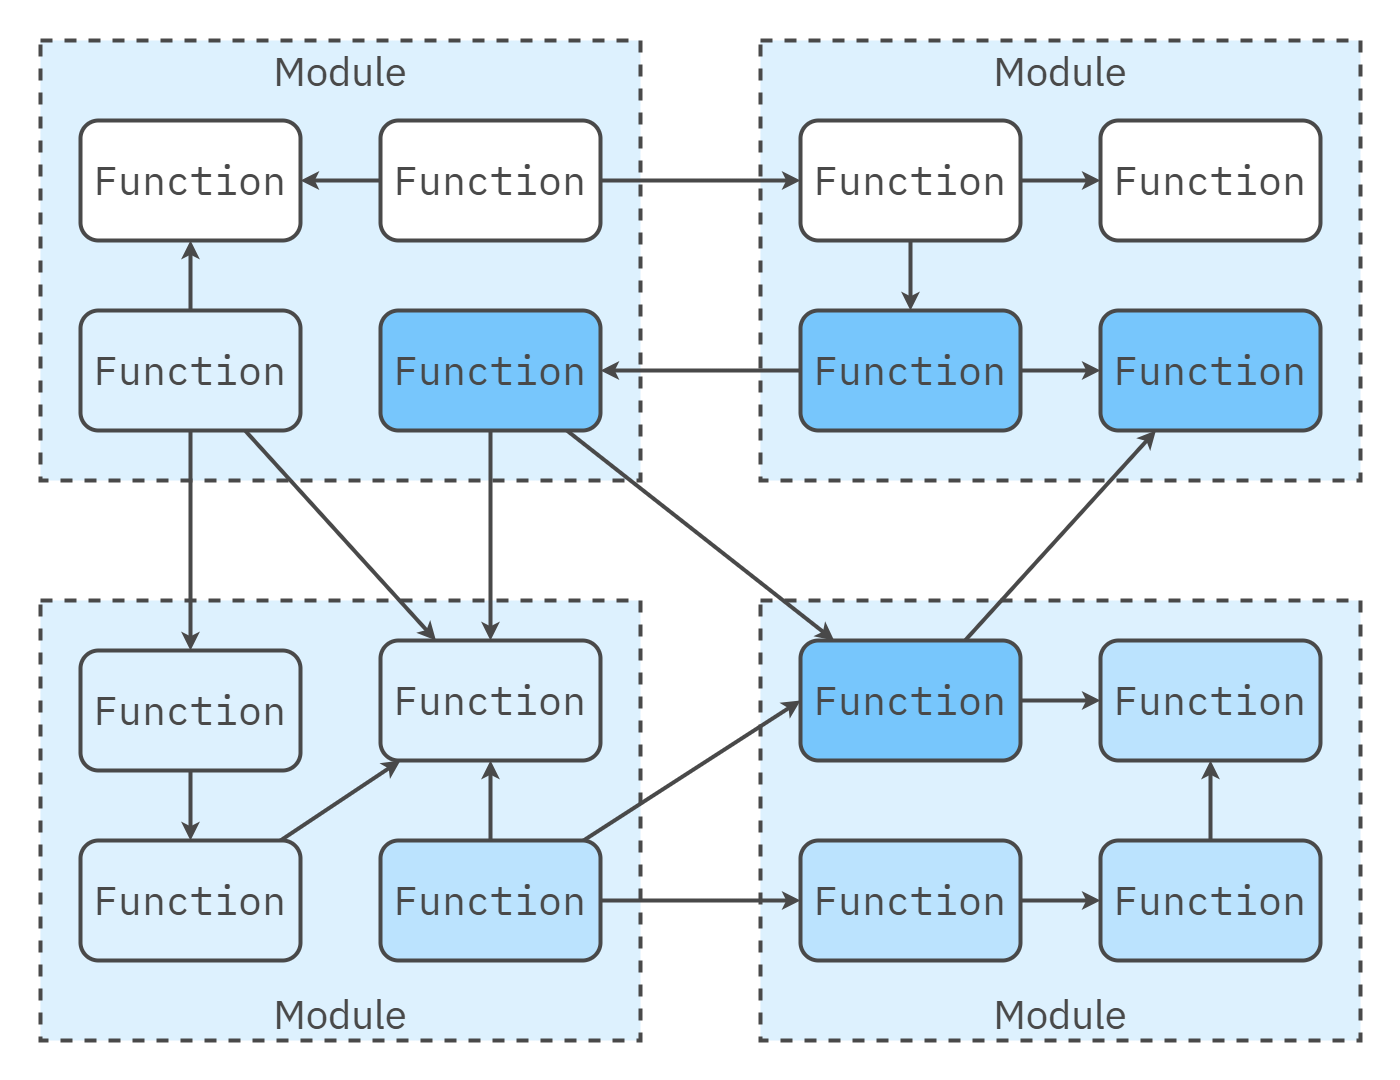

The diagram above was exported from draw.io. Its source (the exported page's mxGraphModel, read from the mxfile embedded in the PNG):
<mxGraphModel dx="2559" dy="1360" grid="1" gridSize="10" guides="1" tooltips="1" connect="1" arrows="1" fold="1" page="1" pageScale="1" pageWidth="1600" pageHeight="840" math="0" shadow="0">
  <root>
    <mxCell id="0" />
    <mxCell id="1" parent="0" />
    <mxCell id="Az0bFYg64EQcbs3Bumrs-12" value="" style="rounded=0;whiteSpace=wrap;html=1;strokeColor=none;strokeWidth=4;align=center;verticalAlign=middle;fontFamily=IBM Plex Sans;fontSource=https%3A%2F%2Ffonts.googleapis.com%2Fcss%3Ffamily%3DIBM%2BPlex%2BSans;fontSize=64;fontColor=#494949;fillColor=none;movable=1;resizable=1;rotatable=1;deletable=1;editable=1;locked=0;connectable=1;" parent="1" vertex="1">
      <mxGeometry x="-360" y="-240" width="1400" height="1080" as="geometry" />
    </mxCell>
    <mxCell id="181" value="Module" style="rounded=0;whiteSpace=wrap;html=1;fillColor=#DDF1FE;strokeColor=#494949;strokeWidth=4;perimeterSpacing=1;dashed=1;movable=1;resizable=1;rotatable=1;deletable=1;editable=1;locked=0;connectable=1;verticalAlign=top;fontSize=40;fontFamily=IBM Plex Sans;fontSource=https%3A%2F%2Ffonts.googleapis.com%2Fcss%3Ffamily%3DIBM%2BPlex%2BSans;fontColor=#494949;rotation=0;" parent="1" vertex="1">
      <mxGeometry x="400" y="-200" width="600" height="440" as="geometry" />
    </mxCell>
    <mxCell id="248" value="Module" style="rounded=0;whiteSpace=wrap;html=1;fillColor=#DDF1FE;strokeColor=#494949;strokeWidth=4;perimeterSpacing=1;dashed=1;movable=1;resizable=1;rotatable=1;deletable=1;editable=1;locked=0;connectable=1;verticalAlign=top;fontSize=40;fontFamily=IBM Plex Sans;fontSource=https%3A%2F%2Ffonts.googleapis.com%2Fcss%3Ffamily%3DIBM%2BPlex%2BSans;fontColor=#494949;" parent="1" vertex="1">
      <mxGeometry x="-320" y="-200" width="600" height="440" as="geometry" />
    </mxCell>
    <mxCell id="249" value="Module" style="rounded=0;whiteSpace=wrap;html=1;fillColor=#DDF1FE;strokeColor=#494949;strokeWidth=4;perimeterSpacing=1;dashed=1;movable=1;resizable=1;rotatable=1;deletable=1;editable=1;locked=0;connectable=1;verticalAlign=bottom;fontSize=40;fontFamily=IBM Plex Sans;fontSource=https%3A%2F%2Ffonts.googleapis.com%2Fcss%3Ffamily%3DIBM%2BPlex%2BSans;fontColor=#494949;" parent="1" vertex="1">
      <mxGeometry x="-320" y="360" width="600" height="440" as="geometry" />
    </mxCell>
    <mxCell id="250" value="Module" style="rounded=0;whiteSpace=wrap;html=1;fillColor=#DDF1FE;strokeColor=#494949;strokeWidth=4;perimeterSpacing=1;dashed=1;movable=1;resizable=1;rotatable=1;deletable=1;editable=1;locked=0;connectable=1;verticalAlign=bottom;fontSize=40;fontFamily=IBM Plex Sans;fontSource=https%3A%2F%2Ffonts.googleapis.com%2Fcss%3Ffamily%3DIBM%2BPlex%2BSans;fontColor=#494949;rotation=0;" parent="1" vertex="1">
      <mxGeometry x="400" y="360" width="600" height="440" as="geometry" />
    </mxCell>
    <mxCell id="253" style="edgeStyle=none;html=1;strokeColor=#494949;strokeWidth=4;" parent="1" source="241" target="251" edge="1">
      <mxGeometry relative="1" as="geometry" />
    </mxCell>
    <mxCell id="254" style="edgeStyle=none;html=1;strokeColor=#494949;strokeWidth=4;entryX=0;entryY=0.5;entryDx=0;entryDy=0;" parent="1" source="241" target="256" edge="1">
      <mxGeometry relative="1" as="geometry" />
    </mxCell>
    <mxCell id="241" value="&lt;span style=&quot;font-size: 40px;&quot;&gt;Function&lt;/span&gt;" style="rounded=1;whiteSpace=wrap;html=1;fillColor=#FFFFFF;strokeColor=#494949;strokeWidth=4;verticalAlign=middle;labelPosition=center;verticalLabelPosition=middle;align=center;spacing=0;spacingTop=-3;fontFamily=IBM Plex Mono;fontSize=24;fontSource=https%3A%2F%2Ffonts.googleapis.com%2Fcss%3Ffamily%3DIBM%2BPlex%2BMono;fontStyle=0;fontColor=#494949;" parent="1" vertex="1">
      <mxGeometry x="20" y="-120" width="220" height="120" as="geometry" />
    </mxCell>
    <mxCell id="251" value="&lt;span style=&quot;font-size: 40px;&quot;&gt;Function&lt;/span&gt;" style="rounded=1;whiteSpace=wrap;html=1;fillColor=#FFFFFF;strokeColor=#494949;strokeWidth=4;verticalAlign=middle;labelPosition=center;verticalLabelPosition=middle;align=center;spacing=0;spacingTop=-3;fontFamily=IBM Plex Mono;fontSize=24;fontSource=https%3A%2F%2Ffonts.googleapis.com%2Fcss%3Ffamily%3DIBM%2BPlex%2BMono;fontStyle=0;fontColor=#494949;" parent="1" vertex="1">
      <mxGeometry x="-280" y="-120" width="220" height="120" as="geometry" />
    </mxCell>
    <mxCell id="258" style="edgeStyle=none;shape=connector;rounded=1;html=1;strokeColor=#494949;strokeWidth=4;align=center;verticalAlign=middle;fontFamily=Helvetica;fontSize=11;fontColor=default;labelBackgroundColor=default;endArrow=classic;exitX=1;exitY=0.5;exitDx=0;exitDy=0;entryX=0;entryY=0.5;entryDx=0;entryDy=0;" parent="1" source="256" target="252" edge="1">
      <mxGeometry relative="1" as="geometry" />
    </mxCell>
    <mxCell id="292" style="edgeStyle=none;shape=connector;rounded=1;html=1;strokeColor=#494949;strokeWidth=4;align=center;verticalAlign=middle;fontFamily=Helvetica;fontSize=11;fontColor=default;labelBackgroundColor=default;endArrow=classic;" parent="1" source="264" target="287" edge="1">
      <mxGeometry relative="1" as="geometry" />
    </mxCell>
    <mxCell id="252" value="&lt;span style=&quot;font-size: 40px;&quot;&gt;Function&lt;/span&gt;" style="rounded=1;whiteSpace=wrap;html=1;fillColor=#FFFFFF;strokeColor=#494949;strokeWidth=4;verticalAlign=middle;labelPosition=center;verticalLabelPosition=middle;align=center;spacing=0;spacingTop=-3;fontFamily=IBM Plex Mono;fontSize=24;fontSource=https%3A%2F%2Ffonts.googleapis.com%2Fcss%3Ffamily%3DIBM%2BPlex%2BMono;fontStyle=0;fontColor=#494949;" parent="1" vertex="1">
      <mxGeometry x="740" y="-120" width="220" height="120" as="geometry" />
    </mxCell>
    <mxCell id="289" style="edgeStyle=none;shape=connector;rounded=1;html=1;strokeColor=#494949;strokeWidth=4;align=center;verticalAlign=middle;fontFamily=Helvetica;fontSize=11;fontColor=default;labelBackgroundColor=default;endArrow=classic;" parent="1" source="256" target="262" edge="1">
      <mxGeometry relative="1" as="geometry" />
    </mxCell>
    <mxCell id="256" value="&lt;span style=&quot;font-size: 40px;&quot;&gt;Function&lt;/span&gt;" style="rounded=1;whiteSpace=wrap;html=1;fillColor=#FFFFFF;strokeColor=#494949;strokeWidth=4;verticalAlign=middle;labelPosition=center;verticalLabelPosition=middle;align=center;spacing=0;spacingTop=-3;fontFamily=IBM Plex Mono;fontSize=24;fontSource=https%3A%2F%2Ffonts.googleapis.com%2Fcss%3Ffamily%3DIBM%2BPlex%2BMono;fontStyle=0;fontColor=#494949;" parent="1" vertex="1">
      <mxGeometry x="440" y="-120" width="220" height="120" as="geometry" />
    </mxCell>
    <mxCell id="260" style="edgeStyle=none;html=1;strokeColor=#494949;strokeWidth=4;" parent="1" source="262" target="264" edge="1">
      <mxGeometry relative="1" as="geometry" />
    </mxCell>
    <mxCell id="261" style="edgeStyle=none;html=1;strokeColor=#494949;strokeWidth=4;entryX=0;entryY=0.5;entryDx=0;entryDy=0;" parent="1" source="262" target="267" edge="1">
      <mxGeometry relative="1" as="geometry" />
    </mxCell>
    <mxCell id="262" value="&lt;span style=&quot;font-size: 40px;&quot;&gt;Function&lt;/span&gt;" style="rounded=1;whiteSpace=wrap;html=1;fillColor=#77C6FC;strokeColor=#494949;strokeWidth=4;verticalAlign=middle;labelPosition=center;verticalLabelPosition=middle;align=center;spacing=0;spacingTop=-3;fontFamily=IBM Plex Mono;fontSize=24;fontSource=https%3A%2F%2Ffonts.googleapis.com%2Fcss%3Ffamily%3DIBM%2BPlex%2BMono;fontStyle=0;fontColor=#494949;" parent="1" vertex="1">
      <mxGeometry x="440" y="70" width="220" height="120" as="geometry" />
    </mxCell>
    <mxCell id="263" style="edgeStyle=none;html=1;strokeColor=#494949;strokeWidth=4;" parent="1" source="264" target="266" edge="1">
      <mxGeometry relative="1" as="geometry" />
    </mxCell>
    <mxCell id="264" value="&lt;span style=&quot;font-size: 40px;&quot;&gt;Function&lt;/span&gt;" style="rounded=1;whiteSpace=wrap;html=1;fillColor=#77C6FC;strokeColor=#494949;strokeWidth=4;verticalAlign=middle;labelPosition=center;verticalLabelPosition=middle;align=center;spacing=0;spacingTop=-3;fontFamily=IBM Plex Mono;fontSize=24;fontSource=https%3A%2F%2Ffonts.googleapis.com%2Fcss%3Ffamily%3DIBM%2BPlex%2BMono;fontStyle=0;fontColor=#494949;" parent="1" vertex="1">
      <mxGeometry x="20" y="70" width="220" height="120" as="geometry" />
    </mxCell>
    <mxCell id="265" style="edgeStyle=none;shape=connector;rounded=1;html=1;strokeColor=#494949;strokeWidth=4;align=center;verticalAlign=middle;fontFamily=Helvetica;fontSize=11;fontColor=default;labelBackgroundColor=default;endArrow=classic;" parent="1" source="266" target="267" edge="1">
      <mxGeometry relative="1" as="geometry" />
    </mxCell>
    <mxCell id="290" style="edgeStyle=none;shape=connector;rounded=1;html=1;strokeColor=#494949;strokeWidth=4;align=center;verticalAlign=middle;fontFamily=Helvetica;fontSize=11;fontColor=default;labelBackgroundColor=default;endArrow=classic;" parent="1" source="266" target="279" edge="1">
      <mxGeometry relative="1" as="geometry" />
    </mxCell>
    <mxCell id="266" value="&lt;span style=&quot;font-size: 40px;&quot;&gt;Function&lt;/span&gt;" style="rounded=1;whiteSpace=wrap;html=1;fillColor=#77C6FC;strokeColor=#494949;strokeWidth=4;verticalAlign=middle;labelPosition=center;verticalLabelPosition=middle;align=center;spacing=0;spacingTop=-3;fontFamily=IBM Plex Mono;fontSize=24;fontSource=https%3A%2F%2Ffonts.googleapis.com%2Fcss%3Ffamily%3DIBM%2BPlex%2BMono;fontStyle=0;fontColor=#494949;" parent="1" vertex="1">
      <mxGeometry x="440" y="400" width="220" height="120" as="geometry" />
    </mxCell>
    <mxCell id="267" value="&lt;span style=&quot;font-size: 40px;&quot;&gt;Function&lt;/span&gt;" style="rounded=1;whiteSpace=wrap;html=1;fillColor=#77C6FC;strokeColor=#494949;strokeWidth=4;verticalAlign=middle;labelPosition=center;verticalLabelPosition=middle;align=center;spacing=0;spacingTop=-3;fontFamily=IBM Plex Mono;fontSize=24;fontSource=https%3A%2F%2Ffonts.googleapis.com%2Fcss%3Ffamily%3DIBM%2BPlex%2BMono;fontStyle=0;fontColor=#494949;" parent="1" vertex="1">
      <mxGeometry x="740" y="70" width="220" height="120" as="geometry" />
    </mxCell>
    <mxCell id="272" style="edgeStyle=none;html=1;strokeColor=#494949;strokeWidth=4;" parent="1" source="274" target="276" edge="1">
      <mxGeometry relative="1" as="geometry" />
    </mxCell>
    <mxCell id="273" style="edgeStyle=none;html=1;strokeColor=#494949;strokeWidth=4;entryX=0;entryY=0.5;entryDx=0;entryDy=0;" parent="1" source="274" target="266" edge="1">
      <mxGeometry relative="1" as="geometry" />
    </mxCell>
    <mxCell id="274" value="&lt;span style=&quot;font-size: 40px;&quot;&gt;Function&lt;/span&gt;" style="rounded=1;whiteSpace=wrap;html=1;fillColor=#BBE3FE;strokeColor=#494949;strokeWidth=4;verticalAlign=middle;labelPosition=center;verticalLabelPosition=middle;align=center;spacing=0;spacingTop=-3;fontFamily=IBM Plex Mono;fontSize=24;fontSource=https%3A%2F%2Ffonts.googleapis.com%2Fcss%3Ffamily%3DIBM%2BPlex%2BMono;fontStyle=0;fontColor=#494949;" parent="1" vertex="1">
      <mxGeometry x="20" y="600" width="220" height="120" as="geometry" />
    </mxCell>
    <mxCell id="275" style="edgeStyle=none;html=1;strokeColor=#494949;strokeWidth=4;" parent="1" source="276" target="278" edge="1">
      <mxGeometry relative="1" as="geometry" />
    </mxCell>
    <mxCell id="291" style="edgeStyle=none;shape=connector;rounded=1;html=1;strokeColor=#494949;strokeWidth=4;align=center;verticalAlign=middle;fontFamily=Helvetica;fontSize=11;fontColor=default;labelBackgroundColor=default;endArrow=classic;" parent="1" source="274" target="287" edge="1">
      <mxGeometry relative="1" as="geometry" />
    </mxCell>
    <mxCell id="276" value="&lt;span style=&quot;font-size: 40px;&quot;&gt;Function&lt;/span&gt;" style="rounded=1;whiteSpace=wrap;html=1;fillColor=#BBE3FE;strokeColor=#494949;strokeWidth=4;verticalAlign=middle;labelPosition=center;verticalLabelPosition=middle;align=center;spacing=0;spacingTop=-3;fontFamily=IBM Plex Mono;fontSize=24;fontSource=https%3A%2F%2Ffonts.googleapis.com%2Fcss%3Ffamily%3DIBM%2BPlex%2BMono;fontStyle=0;fontColor=#494949;" parent="1" vertex="1">
      <mxGeometry x="440" y="600" width="220" height="120" as="geometry" />
    </mxCell>
    <mxCell id="277" style="edgeStyle=none;shape=connector;rounded=1;html=1;strokeColor=#494949;strokeWidth=4;align=center;verticalAlign=middle;fontFamily=Helvetica;fontSize=11;fontColor=default;labelBackgroundColor=default;endArrow=classic;" parent="1" source="278" target="279" edge="1">
      <mxGeometry relative="1" as="geometry" />
    </mxCell>
    <mxCell id="278" value="&lt;span style=&quot;font-size: 40px;&quot;&gt;Function&lt;/span&gt;" style="rounded=1;whiteSpace=wrap;html=1;fillColor=#BBE3FE;strokeColor=#494949;strokeWidth=4;verticalAlign=middle;labelPosition=center;verticalLabelPosition=middle;align=center;spacing=0;spacingTop=-3;fontFamily=IBM Plex Mono;fontSize=24;fontSource=https%3A%2F%2Ffonts.googleapis.com%2Fcss%3Ffamily%3DIBM%2BPlex%2BMono;fontStyle=0;fontColor=#494949;" parent="1" vertex="1">
      <mxGeometry x="740" y="600" width="220" height="120" as="geometry" />
    </mxCell>
    <mxCell id="279" value="&lt;span style=&quot;font-size: 40px;&quot;&gt;Function&lt;/span&gt;" style="rounded=1;whiteSpace=wrap;html=1;fillColor=#BBE3FE;strokeColor=#494949;strokeWidth=4;verticalAlign=middle;labelPosition=center;verticalLabelPosition=middle;align=center;spacing=0;spacingTop=-3;fontFamily=IBM Plex Mono;fontSize=24;fontSource=https%3A%2F%2Ffonts.googleapis.com%2Fcss%3Ffamily%3DIBM%2BPlex%2BMono;fontStyle=0;fontColor=#494949;" parent="1" vertex="1">
      <mxGeometry x="740" y="400" width="220" height="120" as="geometry" />
    </mxCell>
    <mxCell id="280" style="edgeStyle=none;html=1;strokeColor=#494949;strokeWidth=4;" parent="1" source="282" target="284" edge="1">
      <mxGeometry relative="1" as="geometry" />
    </mxCell>
    <mxCell id="281" style="edgeStyle=none;html=1;strokeColor=#494949;strokeWidth=4;" parent="1" source="282" target="287" edge="1">
      <mxGeometry relative="1" as="geometry" />
    </mxCell>
    <mxCell id="288" style="edgeStyle=none;shape=connector;rounded=1;html=1;strokeColor=#494949;strokeWidth=4;align=center;verticalAlign=middle;fontFamily=Helvetica;fontSize=11;fontColor=default;labelBackgroundColor=default;endArrow=classic;" parent="1" source="282" target="251" edge="1">
      <mxGeometry relative="1" as="geometry">
        <mxPoint x="-50" y="320" as="targetPoint" />
      </mxGeometry>
    </mxCell>
    <mxCell id="282" value="&lt;span style=&quot;font-size: 40px;&quot;&gt;Function&lt;/span&gt;" style="rounded=1;whiteSpace=wrap;html=1;fillColor=#DDF1FE;strokeColor=#494949;strokeWidth=4;verticalAlign=middle;labelPosition=center;verticalLabelPosition=middle;align=center;spacing=0;spacingTop=-3;fontFamily=IBM Plex Mono;fontSize=24;fontSource=https%3A%2F%2Ffonts.googleapis.com%2Fcss%3Ffamily%3DIBM%2BPlex%2BMono;fontStyle=0;fontColor=#494949;" parent="1" vertex="1">
      <mxGeometry x="-280" y="70" width="220" height="120" as="geometry" />
    </mxCell>
    <mxCell id="283" style="edgeStyle=none;html=1;strokeColor=#494949;strokeWidth=4;" parent="1" source="284" target="286" edge="1">
      <mxGeometry relative="1" as="geometry" />
    </mxCell>
    <mxCell id="284" value="&lt;span style=&quot;font-size: 40px;&quot;&gt;Function&lt;/span&gt;" style="rounded=1;whiteSpace=wrap;html=1;fillColor=#DDF1FE;strokeColor=#494949;strokeWidth=4;verticalAlign=middle;labelPosition=center;verticalLabelPosition=middle;align=center;spacing=0;spacingTop=-3;fontFamily=IBM Plex Mono;fontSize=24;fontSource=https%3A%2F%2Ffonts.googleapis.com%2Fcss%3Ffamily%3DIBM%2BPlex%2BMono;fontStyle=0;fontColor=#494949;" parent="1" vertex="1">
      <mxGeometry x="-280" y="410" width="220" height="120" as="geometry" />
    </mxCell>
    <mxCell id="285" style="edgeStyle=none;shape=connector;rounded=1;html=1;strokeColor=#494949;strokeWidth=4;align=center;verticalAlign=middle;fontFamily=Helvetica;fontSize=11;fontColor=default;labelBackgroundColor=default;endArrow=classic;" parent="1" source="286" target="287" edge="1">
      <mxGeometry relative="1" as="geometry" />
    </mxCell>
    <mxCell id="286" value="&lt;span style=&quot;font-size: 40px;&quot;&gt;Function&lt;/span&gt;" style="rounded=1;whiteSpace=wrap;html=1;fillColor=#DDF1FE;strokeColor=#494949;strokeWidth=4;verticalAlign=middle;labelPosition=center;verticalLabelPosition=middle;align=center;spacing=0;spacingTop=-3;fontFamily=IBM Plex Mono;fontSize=24;fontSource=https%3A%2F%2Ffonts.googleapis.com%2Fcss%3Ffamily%3DIBM%2BPlex%2BMono;fontStyle=0;fontColor=#494949;" parent="1" vertex="1">
      <mxGeometry x="-280" y="600" width="220" height="120" as="geometry" />
    </mxCell>
    <mxCell id="287" value="&lt;span style=&quot;font-size: 40px;&quot;&gt;Function&lt;/span&gt;" style="rounded=1;whiteSpace=wrap;html=1;fillColor=#DDF1FE;strokeColor=#494949;strokeWidth=4;verticalAlign=middle;labelPosition=center;verticalLabelPosition=middle;align=center;spacing=0;spacingTop=-3;fontFamily=IBM Plex Mono;fontSize=24;fontSource=https%3A%2F%2Ffonts.googleapis.com%2Fcss%3Ffamily%3DIBM%2BPlex%2BMono;fontStyle=0;fontColor=#494949;" parent="1" vertex="1">
      <mxGeometry x="20" y="400" width="220" height="120" as="geometry" />
    </mxCell>
  </root>
</mxGraphModel>